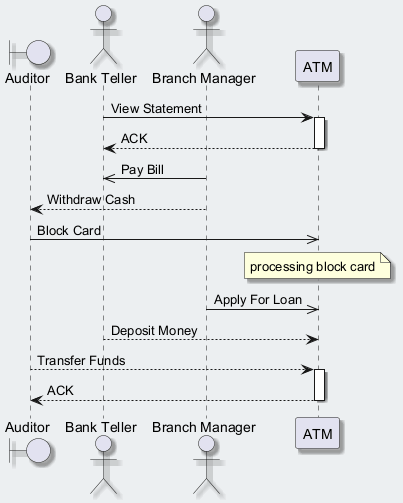

The diagram above was rendered by PlantUML. Its source (embedded in the PNG):
@startuml
skinparam backgroundColor #ECEFF1
skinparam classBackgroundColor #FFFFFF
skinparam classBorderColor #455A64
skinparam shadowing true
boundary "Auditor" as A
actor "Bank Teller" as BT
actor "Branch Manager" as BM
participant "ATM" as A2
BT -> A2 : View Statement
activate A2
A2 --> BT : ACK
deactivate A2
BM ->> BT : Pay Bill
BM --> A : Withdraw Cash
A ->> A2 : Block Card
note over A2 : processing block card
BM ->> A2 : Apply For Loan
BT --> A2 : Deposit Money
A --> A2 : Transfer Funds
activate A2
A2 --> A : ACK
deactivate A2
@enduml